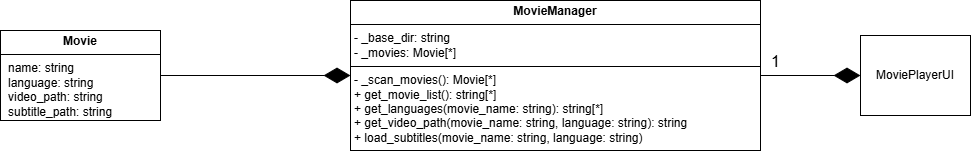

The diagram above was exported from draw.io. Its source (the exported page's mxGraphModel, read from the mxfile embedded in the PNG):
<mxGraphModel dx="1793" dy="965" grid="1" gridSize="10" guides="1" tooltips="1" connect="1" arrows="1" fold="1" page="0" pageScale="1" pageWidth="827" pageHeight="1169" math="0" shadow="0">
  <root>
    <mxCell id="0" />
    <mxCell id="1" parent="0" />
    <mxCell id="j4chHtvCQN8tn5XXnx8y-1" value="&lt;p style=&quot;margin:0px;margin-top:4px;text-align:center;&quot;&gt;&lt;b&gt;MovieManager&lt;/b&gt;&lt;/p&gt;&lt;hr size=&quot;1&quot; style=&quot;border-style:solid;&quot;&gt;&lt;p style=&quot;margin:0px;margin-left:4px;&quot;&gt;- _base_dir: string&lt;/p&gt;&lt;p style=&quot;margin:0px;margin-left:4px;&quot;&gt;- _movies: Movie[*]&lt;/p&gt;&lt;hr size=&quot;1&quot; style=&quot;border-style:solid;&quot;&gt;&lt;p style=&quot;margin:0px;margin-left:4px;&quot;&gt;- _scan_movies(): Movie[*]&lt;/p&gt;&lt;p style=&quot;margin:0px;margin-left:4px;&quot;&gt;+&amp;nbsp;get_movie_list(): string[*]&lt;/p&gt;&lt;p style=&quot;margin:0px;margin-left:4px;&quot;&gt;+ get_languages(movie_name: string): string[*]&lt;/p&gt;&lt;p style=&quot;margin:0px;margin-left:4px;&quot;&gt;+ get_video_path(movie_name: string, language: string): string&lt;/p&gt;&lt;p style=&quot;margin:0px;margin-left:4px;&quot;&gt;+ load_subtitles(movie_name: string, language: string)&lt;/p&gt;" style="verticalAlign=top;align=left;overflow=fill;html=1;whiteSpace=wrap;" parent="1" vertex="1">
      <mxGeometry x="360" y="45" width="410" height="150" as="geometry" />
    </mxCell>
    <mxCell id="j4chHtvCQN8tn5XXnx8y-2" value="MoviePlayerUI" style="html=1;whiteSpace=wrap;" parent="1" vertex="1">
      <mxGeometry x="870" y="80" width="110" height="80" as="geometry" />
    </mxCell>
    <mxCell id="j4chHtvCQN8tn5XXnx8y-3" value="" style="endArrow=diamondThin;endFill=1;endSize=24;html=1;rounded=0;exitX=1;exitY=0.5;exitDx=0;exitDy=0;entryX=0;entryY=0.5;entryDx=0;entryDy=0;" parent="1" source="j4chHtvCQN8tn5XXnx8y-1" target="j4chHtvCQN8tn5XXnx8y-2" edge="1">
      <mxGeometry width="160" relative="1" as="geometry">
        <mxPoint x="650" y="350" as="sourcePoint" />
        <mxPoint x="790" y="165" as="targetPoint" />
      </mxGeometry>
    </mxCell>
    <mxCell id="j4chHtvCQN8tn5XXnx8y-4" value="1" style="text;html=1;align=center;verticalAlign=middle;resizable=0;points=[];autosize=1;strokeColor=none;fillColor=none;fontSize=16;" parent="1" vertex="1">
      <mxGeometry x="770" y="91" width="30" height="30" as="geometry" />
    </mxCell>
    <mxCell id="j4chHtvCQN8tn5XXnx8y-10" value="&lt;p style=&quot;margin: 4px 0px 0px; text-align: center;&quot;&gt;&lt;b style=&quot;&quot;&gt;Movie&lt;/b&gt;&lt;/p&gt;&lt;hr size=&quot;1&quot; style=&quot;border-style:solid;&quot;&gt;&lt;p style=&quot;margin:0px;margin-left:8px;&quot;&gt;name: string&lt;br&gt;language: string&lt;br&gt;video_path:&amp;nbsp;&lt;span style=&quot;background-color: transparent; color: light-dark(rgb(0, 0, 0), rgb(255, 255, 255));&quot;&gt;string&lt;/span&gt;&lt;/p&gt;&lt;p style=&quot;margin:0px;margin-left:8px;&quot;&gt;subtitle_path: string&lt;/p&gt;" style="verticalAlign=top;align=left;overflow=fill;html=1;whiteSpace=wrap;" parent="1" vertex="1">
      <mxGeometry x="10" y="75" width="160" height="90" as="geometry" />
    </mxCell>
    <mxCell id="j4chHtvCQN8tn5XXnx8y-11" value="" style="endArrow=diamondThin;endFill=1;endSize=24;html=1;rounded=0;fontSize=12;curved=1;exitX=1;exitY=0.5;exitDx=0;exitDy=0;entryX=0;entryY=0.5;entryDx=0;entryDy=0;" parent="1" source="j4chHtvCQN8tn5XXnx8y-10" target="j4chHtvCQN8tn5XXnx8y-1" edge="1">
      <mxGeometry width="160" relative="1" as="geometry">
        <mxPoint x="250" y="150" as="sourcePoint" />
        <mxPoint x="340" y="-10" as="targetPoint" />
      </mxGeometry>
    </mxCell>
  </root>
</mxGraphModel>